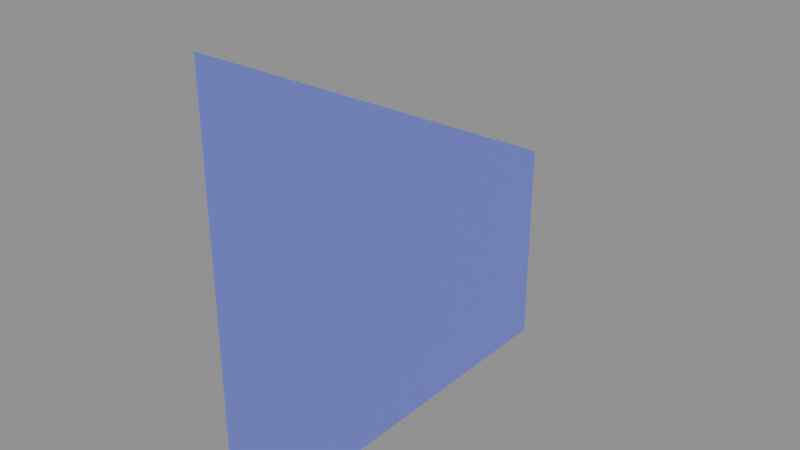 # Source: Stair1WallLeft.blend  (saved by Blender 4.3.34; exported with 4.5.12 LTS)
import bpy
from mathutils import Matrix  # noqa: F401  (used for matrix-valued properties, if any)

bpy.ops.wm.read_factory_settings(use_empty=True)
scene = bpy.context.scene
scene.name = 'Scene'

# ---- materials (node trees are filled in below, after node groups)
mat_material_001 = bpy.data.materials.new('Material.001')
mat_material_001.diffuse_color = (0.1868, 0.2271, 0.8, 1.0)
mat_material_001.roughness = 0.5

# ---- material node trees
mat_material_001.use_nodes = True; mat_material_001.node_tree.nodes.clear()
_N = mat_material_001.node_tree.nodes; _L = mat_material_001.node_tree.links
n0 = _N.new('ShaderNodeBsdfPrincipled'); n0.name = 'Principled BSDF'; n0.location = (10, 300)
n0.inputs[0].default_value = (0.1868, 0.2271, 0.8, 1.0)
n0.inputs[27].default_value = (0.0, 0.0, 0.0, 1.0)
n0.inputs[28].default_value = 1.0
n1 = _N.new('ShaderNodeOutputMaterial'); n1.name = 'Material Output'; n1.location = (300, 300)
n2 = _N.new('ShaderNodeNormalMap'); n2.name = 'Normal Map'; n2.location = (-300, -300)
n2.label = 'Normal/Map'
n2.inputs[0].default_value = 0.0
_L.new(n0.outputs[0], n1.inputs[0])
_L.new(n2.outputs[0], n0.inputs[5])
n1.is_active_output = True

# ---- meshes
me_plane_019 = bpy.data.meshes.new('Plane.019')
me_plane_019.from_pydata([(-1.246, -3.0, 0.0), (-1.246, -3.0, 4.0), (-1.246, 1.0, 0.0), (-1.246, 1.0, 2.0)], [], [(0, 2, 3, 1)])
me_plane_019.polygons.foreach_set('use_smooth', [True] * 1)
_uv = me_plane_019.uv_layers.new(name='UVMap')
_uv.uv.foreach_set('vector', [-1.589e-08, 1.0, 1.0, 1.0, 1.0, 0.5, 5.96e-08, 4.5e-15])
me_plane_019.materials.append(mat_material_001)
me_plane_019.update()
me_plane_019.normals_split_custom_set([tuple(v) for v in zip(*[iter([1.0, 1.987e-08, 7.947e-08, 1.0, 1.987e-08, 7.947e-08, 1.0, 1.987e-08, 7.947e-08, 1.0, 1.987e-08, 7.947e-08])] * 3)])

# ---- objects
ob_plane_016 = bpy.data.objects.new('Plane.016', me_plane_019)

# ---- transforms, parenting, visibility, modifiers, constraints
ob_plane_016.location = (0.0, 0.0, 0.0)
ob_plane_016.rotation_euler = (-1.629e-07, 0.0, 0.0)
ob_plane_016.color = (0.8, 0.8, 0.8, 1.0)

# ---- collection membership
scene.collection.objects.link(ob_plane_016)

# ---- scene / render settings (as saved in the file)
scene.frame_start = 1; scene.frame_end = 250; scene.frame_set(1)
scene.render.engine = 'BLENDER_EEVEE_NEXT'
bpy.context.view_layer.update()

# ---- added for rendering (the .blend has no active camera and no usable light): camera, sun + grey world if the file has none
cam_auto = bpy.data.cameras.new('AutoCamera')
cam_auto.lens = 50.0
cam_auto.sensor_width = 36.0
cam_auto.clip_end = 1000.0
ob_auto_camera = bpy.data.objects.new('AutoCamera', cam_auto)
scene.collection.objects.link(ob_auto_camera)
ob_auto_camera.location = (3.98817, -7.28063, 6.18709)
ob_auto_camera.rotation_euler = (1.09748, -7.21219e-08, 0.694738)
scene.camera = ob_auto_camera
light_auto_sun = bpy.data.lights.new('AutoSun', 'SUN')
light_auto_sun.energy = 3.0
light_auto_sun.angle = 0.0523599
ob_auto_sun = bpy.data.objects.new('AutoSun', light_auto_sun)
scene.collection.objects.link(ob_auto_sun)
ob_auto_sun.rotation_euler = (0.872665, 0.174533, 0.523599)
if scene.world is None:
    world_auto = bpy.data.worlds.new('AutoWorld')
    world_auto.color = (0.3, 0.3, 0.3)
    scene.world = world_auto
bpy.context.view_layer.update()
